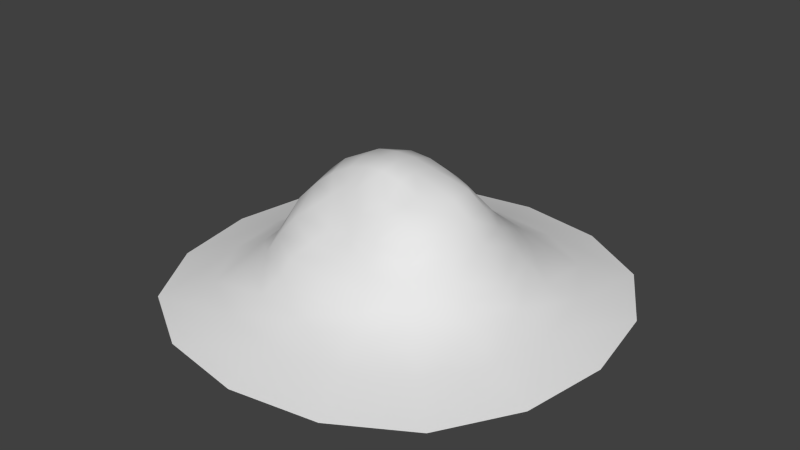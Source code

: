 # Source: GravelPile_02.blend  (saved by Blender 2.71.0; exported with 4.5.12 LTS)
import bpy
from mathutils import Matrix  # noqa: F401  (used for matrix-valued properties, if any)

bpy.ops.wm.read_factory_settings(use_empty=True)
scene = bpy.context.scene
scene.name = 'Scene'

# ---- collections
col_collection_1 = bpy.data.collections.new('Collection 1'); scene.collection.children.link(col_collection_1)

# ---- world
world_world = bpy.data.worlds.new('World'); scene.world = world_world
world_world.color = (0.05088, 0.05088, 0.05088)
world_world.use_sun_shadow = False
world_world.sun_shadow_jitter_overblur = 0.0
world_world.cycles.sampling_method = 'MANUAL'
world_world.cycles.sample_map_resolution = 256

# ---- meshes
me_cube = bpy.data.meshes.new('Cube')
me_cube.from_pydata([(-0.724, -0.0003674, 0.8503), (-0.5753, 0.000834, 0.9747), (-0.6241, 0.2797, 0.8083), (-0.8409, -9.81e-05, 0.6819), (-0.6538, -0.2786, 0.8228), (-0.5137, -0.224, 0.9393), (-0.5249, 0.2341, 0.956), (-0.7501, 0.3267, 0.6603), (-0.7853, -0.3312, 0.6786), (0.001034, 1.176, 0.2312), (0.00156, 1.02, 0.3515), (0.474, 1.097, 0.2312), (0.001035, 1.439, 0.1125), (-0.4715, 1.097, 0.2307), (-0.4081, 0.9526, 0.3513), (0.4105, 0.9535, 0.3534), (0.5782, 1.343, 0.1125), (-0.5762, 1.343, 0.1125), (1.183, 0.0003054, 0.2313), (1.034, 0.0002537, 0.3604), (1.105, -0.4699, 0.2313), (1.444, 0.0003145, 0.1125), (1.104, 0.4703, 0.2309), (0.9625, 0.4099, 0.3589), (0.9654, -0.4099, 0.3606), (1.348, -0.5753, 0.1125), (1.348, 0.5759, 0.1124), (0.02205, -0.61, 0.6684), (0.02593, -0.5197, 0.8523), (-0.221, -0.5757, 0.6849), (0.003755, -0.7645, 0.5742), (0.2531, -0.5976, 0.7162), (0.2356, -0.5063, 0.8778), (-0.1729, -0.4799, 0.8356), (-0.2948, -0.715, 0.5849), (0.2894, -0.7139, 0.5809), (-0.01719, -0.01006, 1.111), (0.153, -0.008626, 1.062), (-0.01445, 0.1986, 1.073), (-0.1885, -0.005392, 1.095), (-0.00143, -0.2028, 1.093), (0.161, -0.1938, 1.05), (0.1674, 0.1859, 1.042), (-0.2025, 0.1953, 1.077), (-0.1736, -0.193, 1.082), (0.6834, -0.001379, 0.8231), (0.5351, -0.002568, 0.9399), (0.6277, -0.2796, 0.8003), (0.7985, -0.0003515, 0.6572), (0.6226, 0.2749, 0.8023), (0.5107, 0.2246, 0.9336), (0.4978, -0.2255, 0.9081), (0.7436, -0.3265, 0.6539), (0.7288, 0.3212, 0.6449), (0.0007764, -1.174, 0.2279), (-0.001155, -1.007, 0.3242), (-0.4714, -1.096, 0.2295), (0.001035, -1.439, 0.1125), (0.4711, -1.093, 0.224), (0.4075, -0.9455, 0.3368), (-0.4102, -0.95, 0.3458), (-0.5761, -1.343, 0.1125), (0.5782, -1.343, 0.1124), (-1.18, 0.0002349, 0.2307), (-1.032, 0.0001522, 0.3611), (-1.098, 0.4699, 0.2293), (-1.442, 0.0003054, 0.1124), (-1.098, -0.4695, 0.2296), (-0.9622, -0.41, 0.3606), (-0.9575, 0.4097, 0.3579), (-1.345, 0.5759, 0.1123), (-1.344, -0.5752, 0.1119), (0.002594, 0.65, 0.7231), (0.00522, 0.53, 0.8679), (0.2382, 0.6089, 0.7266), (-0.00225, 0.7618, 0.5637), (-0.235, 0.6168, 0.7404), (-0.2014, 0.5071, 0.88), (0.1979, 0.4961, 0.8566), (0.2826, 0.7156, 0.5746), (-0.297, 0.7276, 0.5973), (-0.5959, -0.589, 0.6476), (-0.4738, -0.4891, 0.7636), (-0.3596, -0.3923, 0.8679), (-0.3572, -0.1905, 1.022), (-0.3911, 0.000254, 1.047), (-0.389, 0.1992, 1.045), (-0.7497, 0.7491, 0.3534), (-0.8631, 0.861, 0.2285), (-1.057, 1.056, 0.1124), (-1.763, 0.7565, 9.484e-06), (-1.889, 0.0003103, 9.484e-06), (-1.763, -0.7559, 4.022e-08), (-0.1976, 0.3815, 1.022), (-0.005959, 0.3896, 1.003), (0.1704, 0.3621, 0.9724), (0.7424, 0.7458, 0.3478), (0.8658, 0.8615, 0.2297), (1.059, 1.056, 0.1125), (0.7572, 1.765, 9.484e-06), (0.001044, 1.891, 9.484e-06), (-0.7552, 1.765, 9.484e-06), (0.3477, 0.186, 1.003), (0.3515, -0.004522, 1.002), (0.3338, -0.1899, 0.9761), (0.7595, -0.7521, 0.3611), (0.8681, -0.8617, 0.2313), (1.059, -1.055, 0.1125), (1.766, -0.7559, 9.484e-06), (1.892, 0.0003103, 9.484e-06), (1.766, 0.7565, 9.484e-06), (0.1866, -0.3534, 0.9464), (0.0175, -0.3675, 0.9576), (-0.15, -0.349, 0.9546), (-0.7547, -1.764, -0.0004772), (0.001044, -1.89, 9.484e-06), (0.7572, -1.764, 9.227e-06), (0.5313, 0.5728, 0.6037), (0.4343, 0.4855, 0.7436), (0.3654, 0.3978, 0.8694), (0.5561, -0.5743, 0.6179), (0.5027, -0.5042, 0.7871), (0.416, -0.4104, 0.8905), (-0.7593, -0.7528, 0.3625), (-0.8661, -0.8618, 0.2313), (-1.057, -1.055, 0.1125), (-0.5638, 0.586, 0.6319), (-0.4528, 0.497, 0.7665), (-0.3835, 0.4145, 0.904), (0.8604, -0.3689, 0.4993), (0.9202, -4.597e-05, 0.499), (0.8456, 0.3656, 0.4897), (0.3632, -0.8487, 0.4743), (-0.001735, -0.9031, 0.4565), (-0.3711, -0.8565, 0.4878), (-0.8765, -0.3716, 0.5096), (-0.9402, 0.0001501, 0.511), (-0.8636, 0.3702, 0.5034), (0.3485, 0.8375, 0.4564), (0.001342, 0.8954, 0.4525), (-0.3564, 0.8417, 0.4655), (-1.385, -1.386, 9.57e-06), (-1.385, 1.387, 9.484e-06), (1.387, 1.387, 9.484e-06), (1.387, -1.386, 9.484e-06), (-0.2774, -0.3096, 0.9386), (-0.3349, 0.3418, 1.009), (0.2991, 0.3201, 0.9537), (0.3124, -0.3218, 0.9391), (0.6445, 0.6617, 0.47), (0.6541, -0.6657, 0.4818), (-0.6883, -0.68, 0.5077), (-0.669, 0.673, 0.4912)], [], [(0, 4, 5, 1), (1, 5, 84, 85), (4, 82, 83, 5), (5, 83, 145, 84), (0, 1, 6, 2), (2, 6, 128, 127), (1, 85, 86, 6), (6, 86, 146, 128), (0, 2, 7, 3), (3, 7, 137, 136), (2, 127, 126, 7), (7, 126, 152, 137), (0, 3, 8, 4), (4, 8, 81, 82), (3, 136, 135, 8), (8, 135, 151, 81), (9, 13, 14, 10), (10, 14, 140, 139), (13, 88, 87, 14), (14, 87, 152, 140), (9, 10, 15, 11), (11, 15, 96, 97), (10, 139, 138, 15), (15, 138, 149, 96), (9, 11, 16, 12), (12, 16, 99, 100), (11, 97, 98, 16), (16, 98, 143, 99), (9, 12, 17, 13), (13, 17, 89, 88), (12, 100, 101, 17), (17, 101, 142, 89), (18, 22, 23, 19), (19, 23, 131, 130), (22, 97, 96, 23), (23, 96, 149, 131), (18, 19, 24, 20), (20, 24, 105, 106), (19, 130, 129, 24), (24, 129, 150, 105), (18, 20, 25, 21), (21, 25, 108, 109), (20, 106, 107, 25), (25, 107, 144, 108), (18, 21, 26, 22), (22, 26, 98, 97), (21, 109, 110, 26), (26, 110, 143, 98), (27, 31, 32, 28), (28, 32, 111, 112), (31, 121, 122, 32), (32, 122, 148, 111), (27, 28, 33, 29), (29, 33, 83, 82), (28, 112, 113, 33), (33, 113, 145, 83), (27, 29, 34, 30), (30, 34, 134, 133), (29, 82, 81, 34), (34, 81, 151, 134), (27, 30, 35, 31), (31, 35, 120, 121), (30, 133, 132, 35), (35, 132, 150, 120), (36, 40, 41, 37), (37, 41, 104, 103), (40, 112, 111, 41), (41, 111, 148, 104), (36, 37, 42, 38), (38, 42, 95, 94), (37, 103, 102, 42), (42, 102, 147, 95), (36, 38, 43, 39), (39, 43, 86, 85), (38, 94, 93, 43), (43, 93, 146, 86), (36, 39, 44, 40), (40, 44, 113, 112), (39, 85, 84, 44), (44, 84, 145, 113), (45, 49, 50, 46), (46, 50, 102, 103), (49, 118, 119, 50), (50, 119, 147, 102), (45, 46, 51, 47), (47, 51, 122, 121), (46, 103, 104, 51), (51, 104, 148, 122), (45, 47, 52, 48), (48, 52, 129, 130), (47, 121, 120, 52), (52, 120, 150, 129), (45, 48, 53, 49), (49, 53, 117, 118), (48, 130, 131, 53), (53, 131, 149, 117), (54, 58, 59, 55), (55, 59, 132, 133), (58, 106, 105, 59), (59, 105, 150, 132), (54, 55, 60, 56), (56, 60, 123, 124), (55, 133, 134, 60), (60, 134, 151, 123), (54, 56, 61, 57), (57, 61, 114, 115), (56, 124, 125, 61), (61, 125, 141, 114), (54, 57, 62, 58), (58, 62, 107, 106), (57, 115, 116, 62), (62, 116, 144, 107), (63, 67, 68, 64), (64, 68, 135, 136), (67, 124, 123, 68), (68, 123, 151, 135), (63, 64, 69, 65), (65, 69, 87, 88), (64, 136, 137, 69), (69, 137, 152, 87), (63, 65, 70, 66), (66, 70, 90, 91), (65, 88, 89, 70), (70, 89, 142, 90), (63, 66, 71, 67), (67, 71, 125, 124), (66, 91, 92, 71), (71, 92, 141, 125), (72, 76, 77, 73), (73, 77, 93, 94), (76, 127, 128, 77), (77, 128, 146, 93), (72, 73, 78, 74), (74, 78, 119, 118), (73, 94, 95, 78), (78, 95, 147, 119), (72, 74, 79, 75), (75, 79, 138, 139), (74, 118, 117, 79), (79, 117, 149, 138), (72, 75, 80, 76), (76, 80, 126, 127), (75, 139, 140, 80), (80, 140, 152, 126)])
me_cube.polygons.foreach_set('use_smooth', [True] * 144)
_uv = me_cube.uv_layers.new(name='UVMap')
_uv.uv.foreach_set('vector', [-0.4914, 0.51, -0.4368, 0.1097, -0.1895, 0.2064, -0.2357, 0.5087, -0.2357, 0.5087, -0.1895, 0.2064, 0.03975, 0.2613, 0.00808, 0.5018, -0.4368, 0.1097, -0.2276, -0.2556, -0.02194, -0.0803, -0.1895, 0.2064, -0.1895, 0.2064, -0.02194, -0.0803, 0.1114, 0.05478, 0.03975, 0.2613, -0.4914, 0.51, -0.2357, 0.5087, -0.1835, 0.8072, -0.4096, 0.9259, -0.4096, 0.9259, -0.1835, 0.8072, -0.02614, 1.075, -0.1812, 1.276, -0.2357, 0.5087, 0.00808, 0.5018, 0.01402, 0.7433, -0.1835, 0.8072, -0.1835, 0.8072, 0.01402, 0.7433, 0.07188, 0.9245, -0.02614, 1.075, -0.4914, 0.51, -0.4096, 0.9259, -0.6914, 1.041, -0.7949, 0.5157, -0.7949, 0.5157, -0.6914, 1.041, -1.001, 1.171, -1.128, 0.5224, -0.4096, 0.9259, -0.1812, 1.276, -0.4145, 1.485, -0.6914, 1.041, -0.6914, 1.041, -0.4145, 1.485, -0.6643, 1.712, -1.001, 1.171, -0.4914, 0.51, -0.7949, 0.5157, -0.7199, -0.003004, -0.4368, 0.1097, -0.4368, 0.1097, -0.7199, -0.003004, -0.47, -0.45, -0.2276, -0.2556, -0.7949, 0.5157, -1.128, 0.5224, -1.024, -0.1285, -0.7199, -0.003004, -0.7199, -0.003004, -1.024, -0.1285, -0.7054, -0.6739, -0.47, -0.45, 0.5277, 2.843, -0.4003, 2.69, -0.2495, 2.337, 0.5243, 2.463, 0.5243, 2.463, -0.2495, 2.337, -0.1223, 2.052, 0.5207, 2.165, -0.4003, 2.69, -1.174, 2.221, -0.8966, 1.941, -0.2495, 2.337, -0.2495, 2.337, -0.8966, 1.941, -0.6643, 1.712, -0.1223, 2.052, 0.5277, 2.843, 0.5243, 2.463, 1.292, 2.319, 1.452, 2.67, 1.452, 2.67, 1.292, 2.319, 1.92, 1.913, 2.216, 2.183, 0.5243, 2.463, 0.5207, 2.165, 1.146, 2.044, 1.292, 2.319, 1.292, 2.319, 1.146, 2.044, 1.667, 1.695, 1.92, 1.913, 0.5277, 2.843, 1.452, 2.67, 1.689, 3.201, 0.534, 3.415, 0.534, 3.415, 1.689, 3.201, 2.077, 4.07, 0.5444, 4.353, 1.452, 2.67, 2.216, 2.183, 2.645, 2.598, 1.689, 3.201, 1.689, 3.201, 2.645, 2.598, 3.341, 3.275, 2.077, 4.07, 0.5277, 2.843, 0.534, 3.415, -0.6243, 3.226, -0.4003, 2.69, -0.4003, 2.69, -0.6243, 3.226, -1.592, 2.648, -1.174, 2.221, 0.534, 3.415, 0.5444, 4.353, -0.9916, 4.103, -0.6243, 3.226, -0.6243, 3.226, -0.9916, 4.103, -2.269, 3.342, -1.592, 2.648, 2.825, 0.4685, 2.676, 1.4, 2.315, 1.254, 2.441, 0.4746, 2.441, 0.4746, 2.315, 1.254, 2.001, 1.138, 2.109, 0.479, 2.676, 1.4, 2.216, 2.183, 1.92, 1.913, 2.315, 1.254, 2.315, 1.254, 1.92, 1.913, 1.667, 1.695, 2.001, 1.138, 2.825, 0.4685, 2.441, 0.4746, 2.292, -0.3015, 2.647, -0.4587, 2.647, -0.4587, 2.292, -0.3015, 1.886, -0.9475, 2.16, -1.229, 2.441, 0.4746, 2.109, 0.479, 1.987, -0.1768, 2.292, -0.3015, 2.292, -0.3015, 1.987, -0.1768, 1.629, -0.7233, 1.886, -0.9475, 2.825, 0.4685, 2.647, -0.4587, 3.176, -0.697, 3.395, 0.459, 3.395, 0.459, 3.176, -0.697, 4.04, -1.088, 4.327, 0.4435, 2.647, -0.4587, 2.16, -1.229, 2.575, -1.655, 3.176, -0.697, 3.176, -0.697, 2.575, -1.655, 3.251, -2.352, 4.04, -1.088, 2.825, 0.4685, 3.395, 0.459, 3.215, 1.621, 2.676, 1.4, 2.676, 1.4, 3.215, 1.621, 2.645, 2.598, 2.216, 2.183, 3.395, 0.459, 4.327, 0.4435, 4.091, 1.984, 3.215, 1.621, 3.215, 1.621, 4.091, 1.984, 3.341, 3.275, 2.645, 2.598, 0.5115, -0.5668, 0.8715, -0.4841, 0.8172, -0.2134, 0.5285, -0.2626, 0.5285, -0.2626, 0.8172, -0.2134, 0.7373, 0.008505, 0.5107, -0.009837, 0.8715, -0.4841, 1.208, -0.2456, 1.055, -0.07197, 0.8172, -0.2134, 0.8172, -0.2134, 1.055, -0.07197, 0.9065, 0.0545, 0.7373, 0.008505, 0.5115, -0.5668, 0.5285, -0.2626, 0.2385, -0.2324, 0.1349, -0.4895, 0.1349, -0.4895, 0.2385, -0.2324, -0.02194, -0.0803, -0.2276, -0.2556, 0.5285, -0.2626, 0.5107, -0.009837, 0.2868, 0.01213, 0.2385, -0.2324, 0.2385, -0.2324, 0.2868, 0.01213, 0.1114, 0.05478, -0.02194, -0.0803, 0.5115, -0.5668, 0.1349, -0.4895, -0.01266, -0.7515, 0.4782, -0.8573, 0.4782, -0.8573, -0.01266, -0.7515, -0.1757, -1.026, 0.4646, -1.172, 0.1349, -0.4895, -0.2276, -0.2556, -0.47, -0.45, -0.01266, -0.7515, -0.01266, -0.7515, -0.47, -0.45, -0.7054, -0.6739, -0.1757, -1.026, 0.5115, -0.5668, 0.4782, -0.8573, 0.9576, -0.7674, 0.8715, -0.4841, 0.8715, -0.4841, 0.9576, -0.7674, 1.39, -0.4878, 1.208, -0.2456, 0.4782, -0.8573, 0.4646, -1.172, 1.108, -1.054, 0.9576, -0.7674, 0.9576, -0.7674, 1.108, -1.054, 1.629, -0.7233, 1.39, -0.4878, 0.4638, 0.485, 0.4809, 0.2568, 0.6841, 0.2514, 0.6812, 0.4845, 0.6812, 0.4845, 0.6841, 0.2514, 0.9264, 0.2385, 0.9435, 0.485, 0.4809, 0.2568, 0.5107, -0.009837, 0.7373, 0.008505, 0.6841, 0.2514, 0.6841, 0.2514, 0.7373, 0.008505, 0.9065, 0.0545, 0.9264, 0.2385, 0.4638, 0.485, 0.6812, 0.4845, 0.7041, 0.7312, 0.4722, 0.7429, 0.4722, 0.7429, 0.7041, 0.7312, 0.7211, 0.9799, 0.4832, 1.0, 0.6812, 0.4845, 0.9435, 0.485, 0.9409, 0.7302, 0.7041, 0.7312, 0.7041, 0.7312, 0.9409, 0.7302, 0.8966, 0.9248, 0.7211, 0.9799, 0.4638, 0.485, 0.4722, 0.7429, 0.2415, 0.7358, 0.2594, 0.4935, 0.2594, 0.4935, 0.2415, 0.7358, 0.01402, 0.7433, 0.00808, 0.5018, 0.4722, 0.7429, 0.4832, 1.0, 0.2422, 0.9729, 0.2415, 0.7358, 0.2415, 0.7358, 0.2422, 0.9729, 0.07188, 0.9245, 0.01402, 0.7433, 0.4638, 0.485, 0.2594, 0.4935, 0.2766, 0.2687, 0.4809, 0.2568, 0.4809, 0.2568, 0.2766, 0.2687, 0.2868, 0.01213, 0.5107, -0.009837, 0.2594, 0.4935, 0.00808, 0.5018, 0.03975, 0.2613, 0.2766, 0.2687, 0.2766, 0.2687, 0.03975, 0.2613, 0.1114, 0.05478, 0.2868, 0.01213, 1.455, 0.4844, 1.397, 0.8888, 1.169, 0.7833, 1.195, 0.4856, 1.195, 0.4856, 1.169, 0.7833, 0.9409, 0.7302, 0.9435, 0.485, 1.397, 0.8888, 1.174, 1.259, 1.017, 1.064, 1.169, 0.7833, 1.169, 0.7833, 1.017, 1.064, 0.8966, 0.9248, 0.9409, 0.7302, 1.455, 0.4844, 1.195, 0.4856, 1.163, 0.181, 1.395, 0.07864, 1.395, 0.07864, 1.163, 0.181, 1.055, -0.07197, 1.208, -0.2456, 1.195, 0.4856, 0.9435, 0.485, 0.9264, 0.2385, 1.163, 0.181, 1.163, 0.181, 0.9264, 0.2385, 0.9065, 0.0545, 1.055, -0.07197, 1.455, 0.4844, 1.395, 0.07864, 1.671, -0.04672, 1.768, 0.4829, 1.768, 0.4829, 1.671, -0.04672, 1.987, -0.1768, 2.109, 0.479, 1.395, 0.07864, 1.208, -0.2456, 1.39, -0.4878, 1.671, -0.04672, 1.671, -0.04672, 1.39, -0.4878, 1.629, -0.7233, 1.987, -0.1768, 1.455, 0.4844, 1.768, 0.4829, 1.679, 1.015, 1.397, 0.8888, 1.397, 0.8888, 1.679, 1.015, 1.398, 1.476, 1.174, 1.259, 1.768, 0.4829, 2.109, 0.479, 2.001, 1.138, 1.679, 1.015, 1.679, 1.015, 2.001, 1.138, 1.667, 1.695, 1.398, 1.476, 0.4618, -1.849, 1.381, -1.699, 1.232, -1.349, 0.464, -1.482, 0.464, -1.482, 1.232, -1.349, 1.108, -1.054, 0.4646, -1.172, 1.381, -1.699, 2.16, -1.229, 1.886, -0.9475, 1.232, -1.349, 1.232, -1.349, 1.886, -0.9475, 1.629, -0.7233, 1.108, -1.054, 0.4618, -1.849, 0.464, -1.482, -0.3012, -1.326, -0.456, -1.671, -0.456, -1.671, -0.3012, -1.326, -0.9362, -0.9009, -1.217, -1.175, 0.464, -1.482, 0.4646, -1.172, -0.1757, -1.026, -0.3012, -1.326, -0.3012, -1.326, -0.1757, -1.026, -0.7054, -0.6739, -0.9362, -0.9009, 0.4618, -1.849, -0.456, -1.671, -0.6955, -2.198, 0.4531, -2.418, 0.4531, -2.418, -0.6955, -2.198, -1.086, -3.061, 0.4382, -3.353, -0.456, -1.671, -1.217, -1.175, -1.645, -1.59, -0.6955, -2.198, -0.6955, -2.198, -1.645, -1.59, -2.339, -2.265, -1.086, -3.061, 0.4618, -1.849, 0.4531, -2.418, 1.607, -2.235, 1.381, -1.699, 1.381, -1.699, 1.607, -2.235, 2.575, -1.655, 2.16, -1.229, 0.4531, -2.418, 0.4382, -3.353, 1.972, -3.111, 1.607, -2.235, 1.607, -2.235, 1.972, -3.111, 3.251, -2.352, 2.575, -1.655, -1.833, 0.5322, -1.678, -0.3962, -1.324, -0.2504, -1.452, 0.5274, -1.452, 0.5274, -1.324, -0.2504, -1.024, -0.1285, -1.128, 0.5224, -1.678, -0.3962, -1.217, -1.175, -0.9362, -0.9009, -1.324, -0.2504, -1.324, -0.2504, -0.9362, -0.9009, -0.7054, -0.6739, -1.024, -0.1285, -1.833, 0.5322, -1.452, 0.5274, -1.301, 1.301, -1.656, 1.456, -1.656, 1.456, -1.301, 1.301, -0.8966, 1.941, -1.174, 2.221, -1.452, 0.5274, -1.128, 0.5224, -1.001, 1.171, -1.301, 1.301, -1.301, 1.301, -1.001, 1.171, -0.6643, 1.712, -0.8966, 1.941, -1.833, 0.5322, -1.656, 1.456, -2.189, 1.692, -2.402, 0.5392, -2.402, 0.5392, -2.189, 1.692, -3.052, 2.079, -3.332, 0.5506, -1.656, 1.456, -1.174, 2.221, -1.592, 2.648, -2.189, 1.692, -2.189, 1.692, -1.592, 2.648, -2.269, 3.342, -3.052, 2.079, -1.833, 0.5322, -2.402, 0.5392, -2.216, -0.6188, -1.678, -0.3962, -1.678, -0.3962, -2.216, -0.6188, -1.645, -1.59, -1.217, -1.175, -2.402, 0.5392, -3.332, 0.5506, -3.089, -0.9839, -2.216, -0.6188, -2.216, -0.6188, -3.089, -0.9839, -2.339, -2.265, -1.645, -1.59, 0.5143, 1.542, 0.146, 1.479, 0.2178, 1.222, 0.508, 1.263, 0.508, 1.263, 0.2178, 1.222, 0.2422, 0.9729, 0.4832, 1.0, 0.146, 1.479, -0.1812, 1.276, -0.02614, 1.075, 0.2178, 1.222, 0.2178, 1.222, -0.02614, 1.075, 0.07188, 0.9245, 0.2422, 0.9729, 0.5143, 1.542, 0.508, 1.263, 0.785, 1.22, 0.8782, 1.467, 0.8782, 1.467, 0.785, 1.22, 1.017, 1.064, 1.174, 1.259, 0.508, 1.263, 0.4832, 1.0, 0.7211, 0.9799, 0.785, 1.22, 0.785, 1.22, 0.7211, 0.9799, 0.8966, 0.9248, 1.017, 1.064, 0.5143, 1.542, 0.8782, 1.467, 0.9947, 1.758, 0.5118, 1.858, 0.5118, 1.858, 0.9947, 1.758, 1.146, 2.044, 0.5207, 2.165, 0.8782, 1.467, 1.174, 1.259, 1.398, 1.476, 0.9947, 1.758, 0.9947, 1.758, 1.398, 1.476, 1.667, 1.695, 1.146, 2.044, 0.5143, 1.542, 0.5118, 1.858, 0.01517, 1.76, 0.146, 1.479, 0.146, 1.479, 0.01517, 1.76, -0.4145, 1.485, -0.1812, 1.276, 0.5118, 1.858, 0.5207, 2.165, -0.1223, 2.052, 0.01517, 1.76, 0.01517, 1.76, -0.1223, 2.052, -0.6643, 1.712, -0.4145, 1.485])
me_cube.use_remesh_preserve_volume = False
me_cube.use_remesh_preserve_attributes = False
me_cube.use_mirror_vertex_groups = False
me_cube.update()

# ---- objects
ob_cube = bpy.data.objects.new('Cube', me_cube)

# ---- transforms, parenting, visibility, modifiers, constraints
ob_cube.location = (0.0, 0.0, 0.0)
ob_cube.lineart.crease_threshold = 0.0

# ---- collection membership
col_collection_1.objects.link(ob_cube)

# ---- scene / render settings (as saved in the file)
scene.frame_start = 1; scene.frame_end = 250; scene.frame_set(1)
scene.render.engine = 'BLENDER_EEVEE_NEXT'
scene.render.resolution_percentage = 50
scene.render.dither_intensity = 0.0
scene.cycles.use_denoising = False
scene.cycles.samples = 10
scene.cycles.sampling_pattern = 'TABULATED_SOBOL'
scene.cycles.light_sampling_threshold = 0.0
scene.cycles.use_adaptive_sampling = False
scene.cycles.use_light_tree = False
scene.cycles.blur_glossy = 0.0
scene.cycles.volume_bounces = 1
scene.cycles.pixel_filter_type = 'GAUSSIAN'
scene.cycles.sample_clamp_indirect = 0.0
scene.view_settings.view_transform = 'Standard'
bpy.context.view_layer.update()

# ---- added for rendering (the .blend has no active camera and no usable light): camera, sun
cam_auto = bpy.data.cameras.new('AutoCamera')
cam_auto.lens = 50.0
cam_auto.sensor_width = 36.0
cam_auto.clip_end = 1000.0
ob_auto_camera = bpy.data.objects.new('AutoCamera', cam_auto)
scene.collection.objects.link(ob_auto_camera)
ob_auto_camera.location = (5.05419, -6.06346, 4.59796)
ob_auto_camera.rotation_euler = (1.09748, -7.21219e-08, 0.694738)
scene.camera = ob_auto_camera
light_auto_sun = bpy.data.lights.new('AutoSun', 'SUN')
light_auto_sun.energy = 3.0
light_auto_sun.angle = 0.0523599
ob_auto_sun = bpy.data.objects.new('AutoSun', light_auto_sun)
scene.collection.objects.link(ob_auto_sun)
ob_auto_sun.rotation_euler = (0.872665, 0.174533, 0.523599)
bpy.context.view_layer.update()
